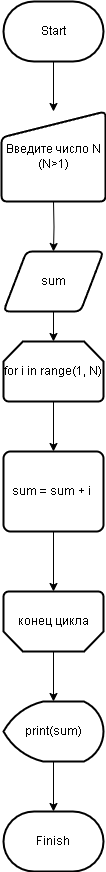

The diagram above was exported from draw.io. Its source (the exported page's mxGraphModel, read from the mxfile embedded in the PNG):
<mxGraphModel dx="1670" dy="958" grid="1" gridSize="10" guides="1" tooltips="1" connect="1" arrows="1" fold="1" page="1" pageScale="1" pageWidth="827" pageHeight="1169" math="0" shadow="0">
  <root>
    <mxCell id="0" />
    <mxCell id="1" parent="0" />
    <mxCell id="Y8NtodJ1rwprsMgDssrl-5" value="Введите число N&lt;div&gt;(N&amp;gt;1)&lt;/div&gt;" style="html=1;strokeWidth=2;shape=manualInput;whiteSpace=wrap;rounded=1;size=26;arcSize=11;" vertex="1" parent="1">
      <mxGeometry x="362" y="150" width="104" height="90" as="geometry" />
    </mxCell>
    <mxCell id="Y8NtodJ1rwprsMgDssrl-8" style="edgeStyle=orthogonalEdgeStyle;rounded=0;orthogonalLoop=1;jettySize=auto;html=1;entryX=0.5;entryY=0;entryDx=0;entryDy=0;" edge="1" parent="1" source="Y8NtodJ1rwprsMgDssrl-6" target="Y8NtodJ1rwprsMgDssrl-5">
      <mxGeometry relative="1" as="geometry" />
    </mxCell>
    <mxCell id="Y8NtodJ1rwprsMgDssrl-6" value="Start" style="strokeWidth=2;html=1;shape=mxgraph.flowchart.terminator;whiteSpace=wrap;" vertex="1" parent="1">
      <mxGeometry x="364" y="40" width="100" height="60" as="geometry" />
    </mxCell>
    <mxCell id="Y8NtodJ1rwprsMgDssrl-14" style="edgeStyle=orthogonalEdgeStyle;rounded=0;orthogonalLoop=1;jettySize=auto;html=1;entryX=0.5;entryY=0;entryDx=0;entryDy=0;" edge="1" parent="1" target="Y8NtodJ1rwprsMgDssrl-13">
      <mxGeometry relative="1" as="geometry">
        <mxPoint x="414" y="240" as="sourcePoint" />
      </mxGeometry>
    </mxCell>
    <mxCell id="Y8NtodJ1rwprsMgDssrl-16" style="edgeStyle=orthogonalEdgeStyle;rounded=0;orthogonalLoop=1;jettySize=auto;html=1;entryX=0.5;entryY=0;entryDx=0;entryDy=0;" edge="1" parent="1" source="Y8NtodJ1rwprsMgDssrl-11" target="Y8NtodJ1rwprsMgDssrl-12">
      <mxGeometry relative="1" as="geometry" />
    </mxCell>
    <mxCell id="Y8NtodJ1rwprsMgDssrl-11" value="for i in range(1, N)" style="strokeWidth=2;html=1;shape=mxgraph.flowchart.loop_limit;whiteSpace=wrap;" vertex="1" parent="1">
      <mxGeometry x="364" y="380" width="100" height="60" as="geometry" />
    </mxCell>
    <mxCell id="Y8NtodJ1rwprsMgDssrl-12" value="sum = sum + i&amp;nbsp;" style="rounded=1;whiteSpace=wrap;html=1;absoluteArcSize=1;arcSize=14;strokeWidth=2;" vertex="1" parent="1">
      <mxGeometry x="364" y="490" width="100" height="80" as="geometry" />
    </mxCell>
    <mxCell id="Y8NtodJ1rwprsMgDssrl-13" value="sum" style="shape=parallelogram;html=1;strokeWidth=2;perimeter=parallelogramPerimeter;whiteSpace=wrap;rounded=1;arcSize=12;size=0.23;" vertex="1" parent="1">
      <mxGeometry x="364" y="290" width="100" height="60" as="geometry" />
    </mxCell>
    <mxCell id="Y8NtodJ1rwprsMgDssrl-15" style="edgeStyle=orthogonalEdgeStyle;rounded=0;orthogonalLoop=1;jettySize=auto;html=1;entryX=0.5;entryY=0;entryDx=0;entryDy=0;entryPerimeter=0;" edge="1" parent="1" source="Y8NtodJ1rwprsMgDssrl-13" target="Y8NtodJ1rwprsMgDssrl-11">
      <mxGeometry relative="1" as="geometry" />
    </mxCell>
    <mxCell id="Y8NtodJ1rwprsMgDssrl-17" value="конец цикла" style="strokeWidth=2;html=1;shape=mxgraph.flowchart.loop_limit;whiteSpace=wrap;direction=west;" vertex="1" parent="1">
      <mxGeometry x="364" y="630" width="100" height="60" as="geometry" />
    </mxCell>
    <mxCell id="Y8NtodJ1rwprsMgDssrl-18" style="edgeStyle=orthogonalEdgeStyle;rounded=0;orthogonalLoop=1;jettySize=auto;html=1;entryX=0.5;entryY=1;entryDx=0;entryDy=0;entryPerimeter=0;" edge="1" parent="1" source="Y8NtodJ1rwprsMgDssrl-12" target="Y8NtodJ1rwprsMgDssrl-17">
      <mxGeometry relative="1" as="geometry" />
    </mxCell>
    <mxCell id="Y8NtodJ1rwprsMgDssrl-20" value="print(sum)" style="strokeWidth=2;html=1;shape=mxgraph.flowchart.display;whiteSpace=wrap;" vertex="1" parent="1">
      <mxGeometry x="364" y="740" width="100" height="60" as="geometry" />
    </mxCell>
    <mxCell id="Y8NtodJ1rwprsMgDssrl-21" style="edgeStyle=orthogonalEdgeStyle;rounded=0;orthogonalLoop=1;jettySize=auto;html=1;entryX=0.5;entryY=0;entryDx=0;entryDy=0;entryPerimeter=0;" edge="1" parent="1" source="Y8NtodJ1rwprsMgDssrl-17" target="Y8NtodJ1rwprsMgDssrl-20">
      <mxGeometry relative="1" as="geometry" />
    </mxCell>
    <mxCell id="Y8NtodJ1rwprsMgDssrl-22" value="Finish" style="strokeWidth=2;html=1;shape=mxgraph.flowchart.terminator;whiteSpace=wrap;" vertex="1" parent="1">
      <mxGeometry x="364" y="850" width="100" height="60" as="geometry" />
    </mxCell>
    <mxCell id="Y8NtodJ1rwprsMgDssrl-23" style="edgeStyle=orthogonalEdgeStyle;rounded=0;orthogonalLoop=1;jettySize=auto;html=1;entryX=0.5;entryY=0;entryDx=0;entryDy=0;entryPerimeter=0;" edge="1" parent="1" source="Y8NtodJ1rwprsMgDssrl-20" target="Y8NtodJ1rwprsMgDssrl-22">
      <mxGeometry relative="1" as="geometry" />
    </mxCell>
  </root>
</mxGraphModel>